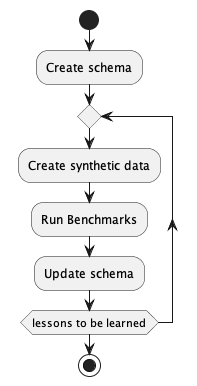

The diagram above was rendered by PlantUML. Its source (embedded in the PNG):
@startuml
start
:Create schema;
repeat
    :Create synthetic data;
    :Run Benchmarks;
    :Update schema;
repeat while (lessons to be learned)
stop
@enduml